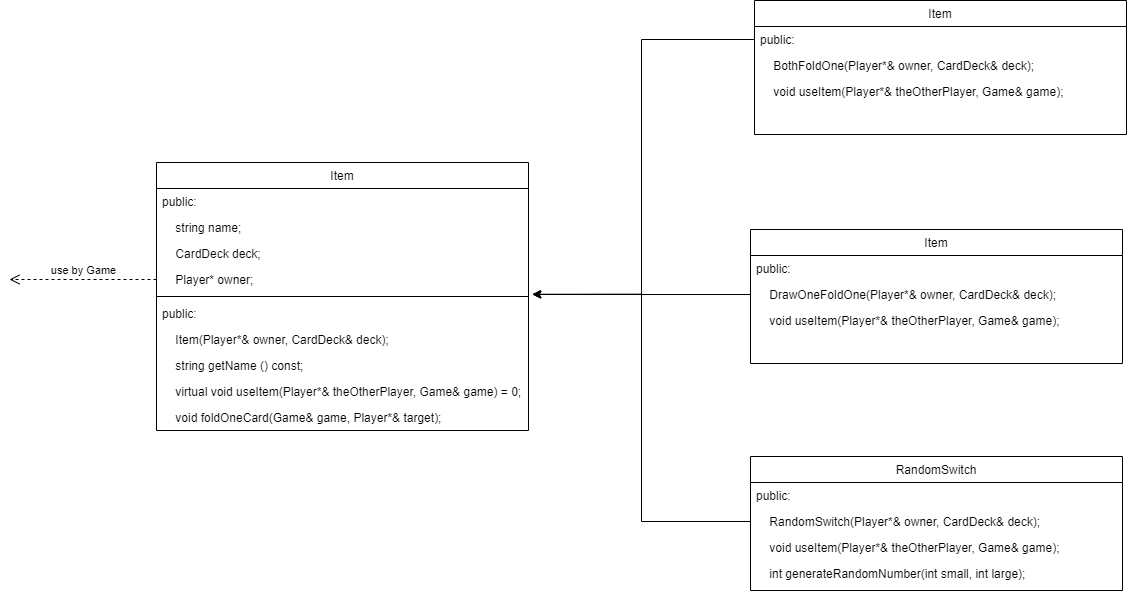

The diagram above was exported from draw.io. Its source (the exported page's mxGraphModel, read from the mxfile embedded in the PNG):
<mxGraphModel dx="1195" dy="-62" grid="0" gridSize="10" guides="1" tooltips="1" connect="1" arrows="1" fold="1" page="1" pageScale="1" pageWidth="1169" pageHeight="827" math="0" shadow="0">
  <root>
    <mxCell id="0" />
    <mxCell id="1" parent="0" />
    <mxCell id="sp_vQ5ZtsTupGBUr2WYD-1" value="Item" style="swimlane;fontStyle=0;align=center;verticalAlign=top;childLayout=stackLayout;horizontal=1;startSize=26;horizontalStack=0;resizeParent=1;resizeLast=0;collapsible=1;marginBottom=0;rounded=0;shadow=0;strokeWidth=1;" vertex="1" parent="1">
      <mxGeometry x="173" y="1082" width="372" height="268" as="geometry">
        <mxRectangle x="230" y="140" width="160" height="26" as="alternateBounds" />
      </mxGeometry>
    </mxCell>
    <mxCell id="sp_vQ5ZtsTupGBUr2WYD-2" value="public:" style="text;align=left;verticalAlign=top;spacingLeft=4;spacingRight=4;overflow=hidden;rotatable=0;points=[[0,0.5],[1,0.5]];portConstraint=eastwest;" vertex="1" parent="sp_vQ5ZtsTupGBUr2WYD-1">
      <mxGeometry y="26" width="372" height="26" as="geometry" />
    </mxCell>
    <mxCell id="sp_vQ5ZtsTupGBUr2WYD-3" value="    string name;" style="text;align=left;verticalAlign=top;spacingLeft=4;spacingRight=4;overflow=hidden;rotatable=0;points=[[0,0.5],[1,0.5]];portConstraint=eastwest;rounded=0;shadow=0;html=0;" vertex="1" parent="sp_vQ5ZtsTupGBUr2WYD-1">
      <mxGeometry y="52" width="372" height="26" as="geometry" />
    </mxCell>
    <mxCell id="sp_vQ5ZtsTupGBUr2WYD-4" value="    CardDeck deck;" style="text;align=left;verticalAlign=top;spacingLeft=4;spacingRight=4;overflow=hidden;rotatable=0;points=[[0,0.5],[1,0.5]];portConstraint=eastwest;rounded=0;shadow=0;html=0;" vertex="1" parent="sp_vQ5ZtsTupGBUr2WYD-1">
      <mxGeometry y="78" width="372" height="26" as="geometry" />
    </mxCell>
    <mxCell id="sp_vQ5ZtsTupGBUr2WYD-5" value="    Player* owner;" style="text;align=left;verticalAlign=top;spacingLeft=4;spacingRight=4;overflow=hidden;rotatable=0;points=[[0,0.5],[1,0.5]];portConstraint=eastwest;rounded=0;shadow=0;html=0;" vertex="1" parent="sp_vQ5ZtsTupGBUr2WYD-1">
      <mxGeometry y="104" width="372" height="26" as="geometry" />
    </mxCell>
    <mxCell id="sp_vQ5ZtsTupGBUr2WYD-6" value="" style="line;html=1;strokeWidth=1;align=left;verticalAlign=middle;spacingTop=-1;spacingLeft=3;spacingRight=3;rotatable=0;labelPosition=right;points=[];portConstraint=eastwest;" vertex="1" parent="sp_vQ5ZtsTupGBUr2WYD-1">
      <mxGeometry y="130" width="372" height="8" as="geometry" />
    </mxCell>
    <mxCell id="sp_vQ5ZtsTupGBUr2WYD-7" value="public:" style="text;align=left;verticalAlign=top;spacingLeft=4;spacingRight=4;overflow=hidden;rotatable=0;points=[[0,0.5],[1,0.5]];portConstraint=eastwest;" vertex="1" parent="sp_vQ5ZtsTupGBUr2WYD-1">
      <mxGeometry y="138" width="372" height="26" as="geometry" />
    </mxCell>
    <mxCell id="sp_vQ5ZtsTupGBUr2WYD-8" value="    Item(Player*&amp; owner, CardDeck&amp; deck);" style="text;align=left;verticalAlign=top;spacingLeft=4;spacingRight=4;overflow=hidden;rotatable=0;points=[[0,0.5],[1,0.5]];portConstraint=eastwest;" vertex="1" parent="sp_vQ5ZtsTupGBUr2WYD-1">
      <mxGeometry y="164" width="372" height="26" as="geometry" />
    </mxCell>
    <mxCell id="sp_vQ5ZtsTupGBUr2WYD-9" value="    string getName () const;" style="text;align=left;verticalAlign=top;spacingLeft=4;spacingRight=4;overflow=hidden;rotatable=0;points=[[0,0.5],[1,0.5]];portConstraint=eastwest;" vertex="1" parent="sp_vQ5ZtsTupGBUr2WYD-1">
      <mxGeometry y="190" width="372" height="26" as="geometry" />
    </mxCell>
    <mxCell id="sp_vQ5ZtsTupGBUr2WYD-10" value="    virtual void useItem(Player*&amp; theOtherPlayer, Game&amp; game) = 0;" style="text;align=left;verticalAlign=top;spacingLeft=4;spacingRight=4;overflow=hidden;rotatable=0;points=[[0,0.5],[1,0.5]];portConstraint=eastwest;" vertex="1" parent="sp_vQ5ZtsTupGBUr2WYD-1">
      <mxGeometry y="216" width="372" height="26" as="geometry" />
    </mxCell>
    <mxCell id="sp_vQ5ZtsTupGBUr2WYD-11" value="    void foldOneCard(Game&amp; game, Player*&amp; target);" style="text;align=left;verticalAlign=top;spacingLeft=4;spacingRight=4;overflow=hidden;rotatable=0;points=[[0,0.5],[1,0.5]];portConstraint=eastwest;" vertex="1" parent="sp_vQ5ZtsTupGBUr2WYD-1">
      <mxGeometry y="242" width="372" height="26" as="geometry" />
    </mxCell>
    <mxCell id="sp_vQ5ZtsTupGBUr2WYD-12" value="RandomSwitch" style="swimlane;fontStyle=0;align=center;verticalAlign=top;childLayout=stackLayout;horizontal=1;startSize=26;horizontalStack=0;resizeParent=1;resizeLast=0;collapsible=1;marginBottom=0;rounded=0;shadow=0;strokeWidth=1;" vertex="1" parent="1">
      <mxGeometry x="767" y="1376" width="372" height="134" as="geometry">
        <mxRectangle x="230" y="140" width="160" height="26" as="alternateBounds" />
      </mxGeometry>
    </mxCell>
    <mxCell id="sp_vQ5ZtsTupGBUr2WYD-13" value="public:" style="text;align=left;verticalAlign=top;spacingLeft=4;spacingRight=4;overflow=hidden;rotatable=0;points=[[0,0.5],[1,0.5]];portConstraint=eastwest;" vertex="1" parent="sp_vQ5ZtsTupGBUr2WYD-12">
      <mxGeometry y="26" width="372" height="26" as="geometry" />
    </mxCell>
    <mxCell id="sp_vQ5ZtsTupGBUr2WYD-14" value="    RandomSwitch(Player*&amp; owner, CardDeck&amp; deck);" style="text;align=left;verticalAlign=top;spacingLeft=4;spacingRight=4;overflow=hidden;rotatable=0;points=[[0,0.5],[1,0.5]];portConstraint=eastwest;" vertex="1" parent="sp_vQ5ZtsTupGBUr2WYD-12">
      <mxGeometry y="52" width="372" height="26" as="geometry" />
    </mxCell>
    <mxCell id="sp_vQ5ZtsTupGBUr2WYD-15" value="    void useItem(Player*&amp; theOtherPlayer, Game&amp; game);" style="text;align=left;verticalAlign=top;spacingLeft=4;spacingRight=4;overflow=hidden;rotatable=0;points=[[0,0.5],[1,0.5]];portConstraint=eastwest;" vertex="1" parent="sp_vQ5ZtsTupGBUr2WYD-12">
      <mxGeometry y="78" width="372" height="26" as="geometry" />
    </mxCell>
    <mxCell id="sp_vQ5ZtsTupGBUr2WYD-16" value="    int generateRandomNumber(int small, int large);" style="text;align=left;verticalAlign=top;spacingLeft=4;spacingRight=4;overflow=hidden;rotatable=0;points=[[0,0.5],[1,0.5]];portConstraint=eastwest;" vertex="1" parent="sp_vQ5ZtsTupGBUr2WYD-12">
      <mxGeometry y="104" width="372" height="26" as="geometry" />
    </mxCell>
    <mxCell id="sp_vQ5ZtsTupGBUr2WYD-17" value="Item" style="swimlane;fontStyle=0;align=center;verticalAlign=top;childLayout=stackLayout;horizontal=1;startSize=26;horizontalStack=0;resizeParent=1;resizeLast=0;collapsible=1;marginBottom=0;rounded=0;shadow=0;strokeWidth=1;" vertex="1" parent="1">
      <mxGeometry x="771" y="920" width="372" height="134" as="geometry">
        <mxRectangle x="230" y="140" width="160" height="26" as="alternateBounds" />
      </mxGeometry>
    </mxCell>
    <mxCell id="sp_vQ5ZtsTupGBUr2WYD-18" value="public:" style="text;align=left;verticalAlign=top;spacingLeft=4;spacingRight=4;overflow=hidden;rotatable=0;points=[[0,0.5],[1,0.5]];portConstraint=eastwest;" vertex="1" parent="sp_vQ5ZtsTupGBUr2WYD-17">
      <mxGeometry y="26" width="372" height="26" as="geometry" />
    </mxCell>
    <mxCell id="sp_vQ5ZtsTupGBUr2WYD-19" value="    BothFoldOne(Player*&amp; owner, CardDeck&amp; deck);" style="text;align=left;verticalAlign=top;spacingLeft=4;spacingRight=4;overflow=hidden;rotatable=0;points=[[0,0.5],[1,0.5]];portConstraint=eastwest;" vertex="1" parent="sp_vQ5ZtsTupGBUr2WYD-17">
      <mxGeometry y="52" width="372" height="26" as="geometry" />
    </mxCell>
    <mxCell id="sp_vQ5ZtsTupGBUr2WYD-20" value="    void useItem(Player*&amp; theOtherPlayer, Game&amp; game);" style="text;align=left;verticalAlign=top;spacingLeft=4;spacingRight=4;overflow=hidden;rotatable=0;points=[[0,0.5],[1,0.5]];portConstraint=eastwest;" vertex="1" parent="sp_vQ5ZtsTupGBUr2WYD-17">
      <mxGeometry y="78" width="372" height="26" as="geometry" />
    </mxCell>
    <mxCell id="sp_vQ5ZtsTupGBUr2WYD-21" value="Item" style="swimlane;fontStyle=0;align=center;verticalAlign=top;childLayout=stackLayout;horizontal=1;startSize=26;horizontalStack=0;resizeParent=1;resizeLast=0;collapsible=1;marginBottom=0;rounded=0;shadow=0;strokeWidth=1;" vertex="1" parent="1">
      <mxGeometry x="767" y="1149" width="372" height="134" as="geometry">
        <mxRectangle x="230" y="140" width="160" height="26" as="alternateBounds" />
      </mxGeometry>
    </mxCell>
    <mxCell id="sp_vQ5ZtsTupGBUr2WYD-22" value="public:" style="text;align=left;verticalAlign=top;spacingLeft=4;spacingRight=4;overflow=hidden;rotatable=0;points=[[0,0.5],[1,0.5]];portConstraint=eastwest;" vertex="1" parent="sp_vQ5ZtsTupGBUr2WYD-21">
      <mxGeometry y="26" width="372" height="26" as="geometry" />
    </mxCell>
    <mxCell id="sp_vQ5ZtsTupGBUr2WYD-23" style="edgeStyle=orthogonalEdgeStyle;rounded=0;orthogonalLoop=1;jettySize=auto;html=1;exitX=0;exitY=0.5;exitDx=0;exitDy=0;" edge="1" parent="sp_vQ5ZtsTupGBUr2WYD-21" source="sp_vQ5ZtsTupGBUr2WYD-24">
      <mxGeometry relative="1" as="geometry">
        <mxPoint x="-218" y="65" as="targetPoint" />
      </mxGeometry>
    </mxCell>
    <mxCell id="sp_vQ5ZtsTupGBUr2WYD-24" value="    DrawOneFoldOne(Player*&amp; owner, CardDeck&amp; deck);" style="text;align=left;verticalAlign=top;spacingLeft=4;spacingRight=4;overflow=hidden;rotatable=0;points=[[0,0.5],[1,0.5]];portConstraint=eastwest;rounded=0;shadow=0;html=0;" vertex="1" parent="sp_vQ5ZtsTupGBUr2WYD-21">
      <mxGeometry y="52" width="372" height="26" as="geometry" />
    </mxCell>
    <mxCell id="sp_vQ5ZtsTupGBUr2WYD-25" value="    void useItem(Player*&amp; theOtherPlayer, Game&amp; game);" style="text;align=left;verticalAlign=top;spacingLeft=4;spacingRight=4;overflow=hidden;rotatable=0;points=[[0,0.5],[1,0.5]];portConstraint=eastwest;rounded=0;shadow=0;html=0;" vertex="1" parent="sp_vQ5ZtsTupGBUr2WYD-21">
      <mxGeometry y="78" width="372" height="26" as="geometry" />
    </mxCell>
    <mxCell id="sp_vQ5ZtsTupGBUr2WYD-26" value="use by Game" style="html=1;verticalAlign=bottom;endArrow=open;dashed=1;endSize=8;curved=0;rounded=0;exitX=0;exitY=0.5;exitDx=0;exitDy=0;" edge="1" parent="1" source="sp_vQ5ZtsTupGBUr2WYD-5">
      <mxGeometry relative="1" as="geometry">
        <mxPoint x="88" y="1229" as="sourcePoint" />
        <mxPoint x="26" y="1199" as="targetPoint" />
      </mxGeometry>
    </mxCell>
    <mxCell id="sp_vQ5ZtsTupGBUr2WYD-27" style="edgeStyle=orthogonalEdgeStyle;rounded=0;orthogonalLoop=1;jettySize=auto;html=1;exitX=0;exitY=0.5;exitDx=0;exitDy=0;entryX=1.012;entryY=1.077;entryDx=0;entryDy=0;entryPerimeter=0;" edge="1" parent="1" source="sp_vQ5ZtsTupGBUr2WYD-18" target="sp_vQ5ZtsTupGBUr2WYD-5">
      <mxGeometry relative="1" as="geometry" />
    </mxCell>
    <mxCell id="sp_vQ5ZtsTupGBUr2WYD-28" style="edgeStyle=orthogonalEdgeStyle;rounded=0;orthogonalLoop=1;jettySize=auto;html=1;exitX=0;exitY=0.5;exitDx=0;exitDy=0;entryX=1.01;entryY=1.067;entryDx=0;entryDy=0;entryPerimeter=0;" edge="1" parent="1" source="sp_vQ5ZtsTupGBUr2WYD-14" target="sp_vQ5ZtsTupGBUr2WYD-5">
      <mxGeometry relative="1" as="geometry">
        <Array as="points">
          <mxPoint x="658" y="1441" />
          <mxPoint x="658" y="1214" />
        </Array>
      </mxGeometry>
    </mxCell>
  </root>
</mxGraphModel>